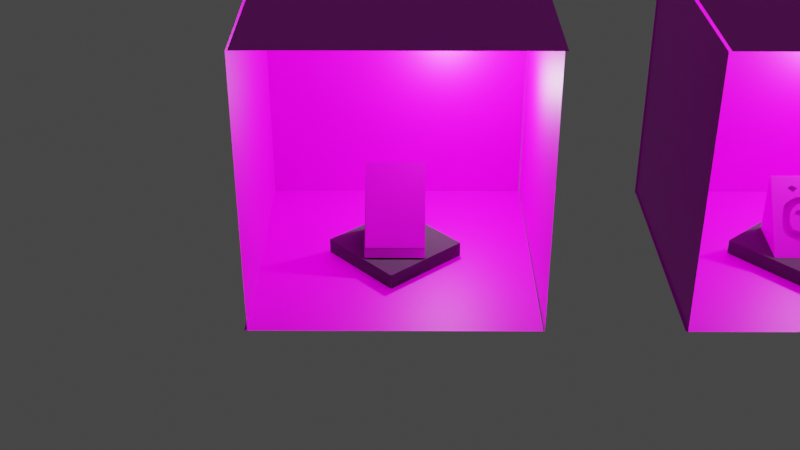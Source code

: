 # Source: blend.blend  (saved by Blender 3.3.6; exported with 4.5.12 LTS)
import bpy
from mathutils import Matrix  # noqa: F401  (used for matrix-valued properties, if any)

bpy.ops.wm.read_factory_settings(use_empty=True)
scene = bpy.context.scene
scene.name = 'Scene'

# ---- collections
col_collection = bpy.data.collections.new('Collection'); scene.collection.children.link(col_collection)

# ---- images (referenced by path relative to the original .blend; pixels are not part of the script)
import os
ASSET_DIR = os.environ.get("B2B_ASSET_DIR", "")  # directory of the original .blend (textures are referenced by path, not embedded)
HERE = os.path.dirname(os.path.abspath(__file__))  # packed textures are extracted next to this script under _unpacked/

def load_image(name, relpath, width, height, colorspace="sRGB"):
    """Load a texture the original file referenced (path relative to the .blend, or extracted next to this script)."""
    p = next((c for c in (os.path.join(HERE, relpath), os.path.join(ASSET_DIR, relpath)) if relpath and os.path.exists(c)), "")
    if p:
        img = bpy.data.images.load(p, check_existing=True)
        img.name = name
    else:  # same state as the original file: an image datablock whose file is absent (Cycles renders it pink)
        img = bpy.data.images.new(name, width, height)
        img.source = "FILE"
        img.filepath = "//" + (relpath or name)
    img.colorspace_settings.name = colorspace
    return img
img_2_jpg = load_image('фон2.jpg', 'фон2.jpg', 1024, 1024, 'sRGB')
img_jpg = load_image('сам.jpg', 'сам.jpg', 1024, 1024, 'sRGB')
img_the_yo_statue__1__jpg = load_image('the-yo-statue (1).jpg', 'the-yo-statue (1).jpg', 1024, 1024, 'sRGB')
img_jpg_1 = load_image('фон.jpg', 'фон.jpg', 1024, 1024, 'sRGB')
img_scale_2400_png = load_image('scale_2400.png', 'scale_2400.png', 1024, 1024, 'sRGB')
img_caption__3__jpg = load_image('caption (3).jpg', 'caption (3).jpg', 1024, 1024, 'sRGB')
img_1613230552_50_p_fon_sinee_nebo_62_jpg = load_image('1613230552_50-p-fon-sinee-nebo-62.jpg', '1613230552_50-p-fon-sinee-nebo-62.jpg', 1024, 1024, 'sRGB')
img_1613230552_50_p_fon_sinee_nebo_62_jpg_001 = load_image('1613230552_50-p-fon-sinee-nebo-62.jpg.001', '1613230552_50-p-fon-sinee-nebo-62.jpg', 1024, 1024, 'sRGB')
img_caption__3__jpg_001 = load_image('caption (3).jpg.001', 'caption (3).jpg', 1024, 1024, 'sRGB')
img_scale_2400_png_001 = load_image('scale_2400.png.001', 'scale_2400.png', 1024, 1024, 'sRGB')
img_jpg_001 = load_image('фон.jpg.001', 'фон.jpg', 1024, 1024, 'sRGB')
img_the_yo_statue__1__jpg_001 = load_image('the-yo-statue (1).jpg.001', 'the-yo-statue (1).jpg', 1024, 1024, 'sRGB')

# ---- materials (node trees are filled in below, after node groups)
mat_material = bpy.data.materials.new('Material')
mat_material.alpha_threshold = 0.0
mat_material.use_transparent_shadow = False
mat_material.diffuse_color = (0.06998, 0.06998, 0.06998, 1.0)
mat_material.roughness = 0.5
mat_material.line_color = (0.0, 0.0, 0.0, 1.0)
mat_x = bpy.data.materials.new('Материал')
mat_x.use_transparent_shadow = False
mat_001 = bpy.data.materials.new('Материал.001')
mat_001.use_transparent_shadow = False
mat_005 = bpy.data.materials.new('Материал.005')
mat_005.use_transparent_shadow = False
mat_002 = bpy.data.materials.new('Материал.002')
mat_002.use_transparent_shadow = False
mat_003 = bpy.data.materials.new('Материал.003')
mat_003.use_transparent_shadow = False
mat_004 = bpy.data.materials.new('Материал.004')
mat_004.use_transparent_shadow = False
mat_006 = bpy.data.materials.new('Материал.006')
mat_006.use_transparent_shadow = False
mat_007 = bpy.data.materials.new('Материал.007')
mat_007.use_transparent_shadow = False
mat_008 = bpy.data.materials.new('Материал.008')
mat_008.use_transparent_shadow = False
mat_009 = bpy.data.materials.new('Материал.009')
mat_009.use_transparent_shadow = False
mat_010 = bpy.data.materials.new('Материал.010')
mat_010.use_transparent_shadow = False
mat_011 = bpy.data.materials.new('Материал.011')
mat_011.use_transparent_shadow = False
mat_012 = bpy.data.materials.new('Материал.012')
mat_012.use_transparent_shadow = False
mat_material_001 = bpy.data.materials.new('Material.001')
mat_material_001.alpha_threshold = 0.0
mat_material_001.use_transparent_shadow = False
mat_material_001.diffuse_color = (0.06998, 0.06998, 0.06998, 1.0)
mat_material_001.roughness = 0.5
mat_material_001.line_color = (0.0, 0.0, 0.0, 1.0)

# ---- material node trees
mat_x.use_nodes = True; mat_x.node_tree.nodes.clear()
_N = mat_x.node_tree.nodes; _L = mat_x.node_tree.links
n0 = _N.new('ShaderNodeOutputMaterial'); n0.name = 'Material Output'; n0.location = (300, 300)
n1 = _N.new('ShaderNodeBsdfPrincipled'); n1.name = 'Principled BSDF'; n1.location = (10, 300)
n1.distribution = 'GGX'
n1.subsurface_method = 'RANDOM_WALK_SKIN'
n1.inputs[3].default_value = 1.45
n1.inputs[27].default_value = (0.0, 0.0, 0.0, 1.0)
n1.inputs[28].default_value = 1.0
n2 = _N.new('ShaderNodeMapping'); n2.name = 'Отображение'; n2.location = (-450, 260)
n2.inputs[3].default_value = (0.9, 1.0, 1.0)
n3 = _N.new('ShaderNodeTexCoord'); n3.name = 'Текстурные координаты'; n3.location = (-630, 260)
n4 = _N.new('ShaderNodeTexImage'); n4.name = 'Изображение-текстура'; n4.location = (-270, 260)
n4.image = img_2_jpg
n4.extension = 'CLIP'
_L.new(n1.outputs[0], n0.inputs[0])
_L.new(n4.outputs[0], n1.inputs[0])
_L.new(n2.outputs[0], n4.inputs[0])
_L.new(n3.outputs[2], n2.inputs[0])
n0.is_active_output = True
mat_001.use_nodes = True; mat_001.node_tree.nodes.clear()
_N = mat_001.node_tree.nodes; _L = mat_001.node_tree.links
n0 = _N.new('ShaderNodeOutputMaterial'); n0.name = 'Material Output'; n0.location = (300, 300)
n1 = _N.new('ShaderNodeBsdfPrincipled'); n1.name = 'Principled BSDF'; n1.location = (10, 300)
n1.distribution = 'GGX'
n1.subsurface_method = 'RANDOM_WALK_SKIN'
n1.inputs[3].default_value = 1.45
n1.inputs[27].default_value = (0.0, 0.0, 0.0, 1.0)
n1.inputs[28].default_value = 1.0
n2 = _N.new('ShaderNodeTexImage'); n2.name = 'Изображение-текстура'; n2.location = (-270, 260)
n2.image = img_jpg
n3 = _N.new('ShaderNodeMapping'); n3.name = 'Отображение'; n3.location = (-450, 260)
n3.inputs[1].default_value = (5.0, 0.0, -23.2)
n3.inputs[2].default_value = (-6.177, 0.2094, 4.676)
n4 = _N.new('ShaderNodeTexCoord'); n4.name = 'Текстурные координаты'; n4.location = (-630, 260)
_L.new(n1.outputs[0], n0.inputs[0])
_L.new(n2.outputs[0], n1.inputs[0])
_L.new(n3.outputs[0], n2.inputs[0])
_L.new(n4.outputs[2], n3.inputs[0])
n0.is_active_output = True
mat_005.use_nodes = True; mat_005.node_tree.nodes.clear()
_N = mat_005.node_tree.nodes; _L = mat_005.node_tree.links
n0 = _N.new('ShaderNodeOutputMaterial'); n0.name = 'Material Output'; n0.location = (300, 300)
n1 = _N.new('ShaderNodeBsdfPrincipled'); n1.name = 'Principled BSDF'; n1.location = (10, 300)
n1.distribution = 'GGX'
n1.subsurface_method = 'RANDOM_WALK_SKIN'
n1.inputs[3].default_value = 1.45
n1.inputs[27].default_value = (0.0, 0.0, 0.0, 1.0)
n1.inputs[28].default_value = 1.0
n2 = _N.new('ShaderNodeTexImage'); n2.name = 'Изображение-текстура'; n2.location = (-270, 260)
n2.image = img_the_yo_statue__1__jpg
n3 = _N.new('ShaderNodeMapping'); n3.name = 'Отображение'; n3.location = (-450, 260)
n3.inputs[1].default_value = (0.0, 3.1, 0.0)
n3.inputs[2].default_value = (0.0, 0.0, -1.564)
n4 = _N.new('ShaderNodeTexCoord'); n4.name = 'Текстурные координаты'; n4.location = (-630, 260)
_L.new(n1.outputs[0], n0.inputs[0])
_L.new(n2.outputs[0], n1.inputs[0])
_L.new(n3.outputs[0], n2.inputs[0])
_L.new(n4.outputs[2], n3.inputs[0])
n0.is_active_output = True
mat_002.use_nodes = True; mat_002.node_tree.nodes.clear()
_N = mat_002.node_tree.nodes; _L = mat_002.node_tree.links
n0 = _N.new('ShaderNodeOutputMaterial'); n0.name = 'Material Output'; n0.location = (300, 300)
n1 = _N.new('ShaderNodeBsdfPrincipled'); n1.name = 'Principled BSDF'; n1.location = (10, 300)
n1.distribution = 'GGX'
n1.subsurface_method = 'RANDOM_WALK_SKIN'
n1.inputs[3].default_value = 1.45
n1.inputs[27].default_value = (0.0, 0.0, 0.0, 1.0)
n1.inputs[28].default_value = 1.0
n2 = _N.new('ShaderNodeTexImage'); n2.name = 'Изображение-текстура'; n2.location = (-270, 260)
n2.image = img_jpg_1
n3 = _N.new('ShaderNodeMapping'); n3.name = 'Отображение'; n3.location = (-450, 260)
n3.inputs[2].default_value = (0.0, 0.0, 1.585)
n4 = _N.new('ShaderNodeTexCoord'); n4.name = 'Текстурные координаты'; n4.location = (-630, 260)
_L.new(n1.outputs[0], n0.inputs[0])
_L.new(n2.outputs[0], n1.inputs[0])
_L.new(n3.outputs[0], n2.inputs[0])
_L.new(n4.outputs[2], n3.inputs[0])
n0.is_active_output = True
mat_003.use_nodes = True; mat_003.node_tree.nodes.clear()
_N = mat_003.node_tree.nodes; _L = mat_003.node_tree.links
n0 = _N.new('ShaderNodeOutputMaterial'); n0.name = 'Material Output'; n0.location = (300, 300)
n1 = _N.new('ShaderNodeBsdfPrincipled'); n1.name = 'Principled BSDF'; n1.location = (10, 300)
n1.distribution = 'GGX'
n1.subsurface_method = 'RANDOM_WALK_SKIN'
n1.inputs[3].default_value = 1.45
n1.inputs[27].default_value = (0.0, 0.0, 0.0, 1.0)
n1.inputs[28].default_value = 1.0
n2 = _N.new('ShaderNodeTexCoord'); n2.name = 'Текстурные координаты'; n2.location = (-630, 260)
n3 = _N.new('ShaderNodeMapping'); n3.name = 'Отображение'; n3.location = (-450, 260)
n3.inputs[2].default_value = (-0.1902, 0.0, 1.566)
n4 = _N.new('ShaderNodeTexImage'); n4.name = 'Изображение-текстура'; n4.location = (-270, 260)
n4.image = img_scale_2400_png
_L.new(n1.outputs[0], n0.inputs[0])
_L.new(n4.outputs[0], n1.inputs[0])
_L.new(n3.outputs[0], n4.inputs[0])
_L.new(n2.outputs[2], n3.inputs[0])
n0.is_active_output = True
mat_004.use_nodes = True; mat_004.node_tree.nodes.clear()
_N = mat_004.node_tree.nodes; _L = mat_004.node_tree.links
n0 = _N.new('ShaderNodeOutputMaterial'); n0.name = 'Material Output'; n0.location = (300, 300)
n1 = _N.new('ShaderNodeBsdfPrincipled'); n1.name = 'Principled BSDF'; n1.location = (10, 300)
n1.distribution = 'GGX'
n1.subsurface_method = 'RANDOM_WALK_SKIN'
n1.inputs[3].default_value = 1.45
n1.inputs[27].default_value = (0.0, 0.0, 0.0, 1.0)
n1.inputs[28].default_value = 1.0
n2 = _N.new('ShaderNodeTexImage'); n2.name = 'Изображение-текстура'; n2.location = (-270, 260)
n2.image = img_caption__3__jpg
n3 = _N.new('ShaderNodeMapping'); n3.name = 'Отображение'; n3.location = (-450, 260)
n3.inputs[2].default_value = (3.138, 0.0, 1.592)
n4 = _N.new('ShaderNodeTexCoord'); n4.name = 'Текстурные координаты'; n4.location = (-630, 260)
_L.new(n1.outputs[0], n0.inputs[0])
_L.new(n2.outputs[0], n1.inputs[0])
_L.new(n3.outputs[0], n2.inputs[0])
_L.new(n4.outputs[2], n3.inputs[0])
n0.is_active_output = True
mat_006.use_nodes = True; mat_006.node_tree.nodes.clear()
_N = mat_006.node_tree.nodes; _L = mat_006.node_tree.links
n0 = _N.new('ShaderNodeOutputMaterial'); n0.name = 'Material Output'; n0.location = (300, 300)
n1 = _N.new('ShaderNodeBsdfPrincipled'); n1.name = 'Principled BSDF'; n1.location = (10, 300)
n1.distribution = 'GGX'
n1.subsurface_method = 'RANDOM_WALK_SKIN'
n1.inputs[3].default_value = 1.45
n1.inputs[27].default_value = (0.0, 0.0, 0.0, 1.0)
n1.inputs[28].default_value = 1.0
n2 = _N.new('ShaderNodeTexImage'); n2.name = 'Изображение-текстура'; n2.location = (-270, 260)
n2.image = img_1613230552_50_p_fon_sinee_nebo_62_jpg
n3 = _N.new('ShaderNodeMapping'); n3.name = 'Отображение'; n3.location = (-450, 260)
n4 = _N.new('ShaderNodeTexCoord'); n4.name = 'Текстурные координаты'; n4.location = (-630, 260)
_L.new(n1.outputs[0], n0.inputs[0])
_L.new(n2.outputs[0], n1.inputs[0])
_L.new(n3.outputs[0], n2.inputs[0])
_L.new(n4.outputs[2], n3.inputs[0])
n0.is_active_output = True
mat_007.use_nodes = True; mat_007.node_tree.nodes.clear()
_N = mat_007.node_tree.nodes; _L = mat_007.node_tree.links
n0 = _N.new('ShaderNodeOutputMaterial'); n0.name = 'Material Output'; n0.location = (300, 300)
n1 = _N.new('ShaderNodeBsdfPrincipled'); n1.name = 'Principled BSDF'; n1.location = (10, 300)
n1.distribution = 'GGX'
n1.subsurface_method = 'RANDOM_WALK_SKIN'
n1.inputs[3].default_value = 1.45
n1.inputs[27].default_value = (0.0, 0.0, 0.0, 1.0)
n1.inputs[28].default_value = 1.0
n2 = _N.new('ShaderNodeTexImage'); n2.name = 'Изображение-текстура'; n2.location = (-270, 260)
n2.image = img_2_jpg
n3 = _N.new('ShaderNodeMapping'); n3.name = 'Отображение'; n3.location = (-450, 260)
n4 = _N.new('ShaderNodeTexCoord'); n4.name = 'Текстурные координаты'; n4.location = (-630, 260)
_L.new(n1.outputs[0], n0.inputs[0])
_L.new(n2.outputs[0], n1.inputs[0])
_L.new(n3.outputs[0], n2.inputs[0])
_L.new(n4.outputs[2], n3.inputs[0])
n0.is_active_output = True
mat_008.use_nodes = True; mat_008.node_tree.nodes.clear()
_N = mat_008.node_tree.nodes; _L = mat_008.node_tree.links
n0 = _N.new('ShaderNodeOutputMaterial'); n0.name = 'Material Output'; n0.location = (300, 300)
n1 = _N.new('ShaderNodeBsdfPrincipled'); n1.name = 'Principled BSDF'; n1.location = (10, 300)
n1.distribution = 'GGX'
n1.subsurface_method = 'RANDOM_WALK_SKIN'
n1.inputs[3].default_value = 1.45
n1.inputs[27].default_value = (0.0, 0.0, 0.0, 1.0)
n1.inputs[28].default_value = 1.0
n2 = _N.new('ShaderNodeTexImage'); n2.name = 'Изображение-текстура'; n2.location = (-270, 260)
n2.image = img_1613230552_50_p_fon_sinee_nebo_62_jpg_001
n3 = _N.new('ShaderNodeMapping'); n3.name = 'Отображение'; n3.location = (-450, 260)
n4 = _N.new('ShaderNodeTexCoord'); n4.name = 'Текстурные координаты'; n4.location = (-630, 260)
_L.new(n1.outputs[0], n0.inputs[0])
_L.new(n2.outputs[0], n1.inputs[0])
_L.new(n3.outputs[0], n2.inputs[0])
_L.new(n4.outputs[2], n3.inputs[0])
n0.is_active_output = True
mat_009.use_nodes = True; mat_009.node_tree.nodes.clear()
_N = mat_009.node_tree.nodes; _L = mat_009.node_tree.links
n0 = _N.new('ShaderNodeOutputMaterial'); n0.name = 'Material Output'; n0.location = (300, 300)
n1 = _N.new('ShaderNodeBsdfPrincipled'); n1.name = 'Principled BSDF'; n1.location = (10, 300)
n1.distribution = 'GGX'
n1.subsurface_method = 'RANDOM_WALK_SKIN'
n1.inputs[3].default_value = 1.45
n1.inputs[27].default_value = (0.0, 0.0, 0.0, 1.0)
n1.inputs[28].default_value = 1.0
n2 = _N.new('ShaderNodeTexImage'); n2.name = 'Изображение-текстура'; n2.location = (-270, 260)
n2.image = img_caption__3__jpg_001
n3 = _N.new('ShaderNodeMapping'); n3.name = 'Отображение'; n3.location = (-450, 260)
n3.inputs[2].default_value = (3.138, 0.0, 1.592)
n4 = _N.new('ShaderNodeTexCoord'); n4.name = 'Текстурные координаты'; n4.location = (-630, 260)
_L.new(n1.outputs[0], n0.inputs[0])
_L.new(n2.outputs[0], n1.inputs[0])
_L.new(n3.outputs[0], n2.inputs[0])
_L.new(n4.outputs[2], n3.inputs[0])
n0.is_active_output = True
mat_010.use_nodes = True; mat_010.node_tree.nodes.clear()
_N = mat_010.node_tree.nodes; _L = mat_010.node_tree.links
n0 = _N.new('ShaderNodeOutputMaterial'); n0.name = 'Material Output'; n0.location = (300, 300)
n1 = _N.new('ShaderNodeBsdfPrincipled'); n1.name = 'Principled BSDF'; n1.location = (10, 300)
n1.distribution = 'GGX'
n1.subsurface_method = 'RANDOM_WALK_SKIN'
n1.inputs[3].default_value = 1.45
n1.inputs[27].default_value = (0.0, 0.0, 0.0, 1.0)
n1.inputs[28].default_value = 1.0
n2 = _N.new('ShaderNodeTexCoord'); n2.name = 'Текстурные координаты'; n2.location = (-630, 260)
n3 = _N.new('ShaderNodeMapping'); n3.name = 'Отображение'; n3.location = (-450, 260)
n3.inputs[2].default_value = (-0.1902, 0.0, 1.566)
n4 = _N.new('ShaderNodeTexImage'); n4.name = 'Изображение-текстура'; n4.location = (-270, 260)
n4.image = img_scale_2400_png_001
_L.new(n1.outputs[0], n0.inputs[0])
_L.new(n4.outputs[0], n1.inputs[0])
_L.new(n3.outputs[0], n4.inputs[0])
_L.new(n2.outputs[2], n3.inputs[0])
n0.is_active_output = True
mat_011.use_nodes = True; mat_011.node_tree.nodes.clear()
_N = mat_011.node_tree.nodes; _L = mat_011.node_tree.links
n0 = _N.new('ShaderNodeOutputMaterial'); n0.name = 'Material Output'; n0.location = (300, 300)
n1 = _N.new('ShaderNodeBsdfPrincipled'); n1.name = 'Principled BSDF'; n1.location = (10, 300)
n1.distribution = 'GGX'
n1.subsurface_method = 'RANDOM_WALK_SKIN'
n1.inputs[3].default_value = 1.45
n1.inputs[27].default_value = (0.0, 0.0, 0.0, 1.0)
n1.inputs[28].default_value = 1.0
n2 = _N.new('ShaderNodeTexImage'); n2.name = 'Изображение-текстура'; n2.location = (-270, 260)
n2.image = img_jpg_001
n3 = _N.new('ShaderNodeMapping'); n3.name = 'Отображение'; n3.location = (-450, 260)
n3.inputs[2].default_value = (0.0, 0.0, 1.585)
n4 = _N.new('ShaderNodeTexCoord'); n4.name = 'Текстурные координаты'; n4.location = (-630, 260)
_L.new(n1.outputs[0], n0.inputs[0])
_L.new(n2.outputs[0], n1.inputs[0])
_L.new(n3.outputs[0], n2.inputs[0])
_L.new(n4.outputs[2], n3.inputs[0])
n0.is_active_output = True
mat_012.use_nodes = True; mat_012.node_tree.nodes.clear()
_N = mat_012.node_tree.nodes; _L = mat_012.node_tree.links
n0 = _N.new('ShaderNodeOutputMaterial'); n0.name = 'Material Output'; n0.location = (300, 300)
n1 = _N.new('ShaderNodeBsdfPrincipled'); n1.name = 'Principled BSDF'; n1.location = (10, 300)
n1.distribution = 'GGX'
n1.subsurface_method = 'RANDOM_WALK_SKIN'
n1.inputs[3].default_value = 1.45
n1.inputs[27].default_value = (0.0, 0.0, 0.0, 1.0)
n1.inputs[28].default_value = 1.0
n2 = _N.new('ShaderNodeTexImage'); n2.name = 'Изображение-текстура'; n2.location = (-270, 260)
n2.image = img_the_yo_statue__1__jpg_001
n3 = _N.new('ShaderNodeMapping'); n3.name = 'Отображение'; n3.location = (-450, 260)
n3.inputs[1].default_value = (0.0, 3.1, 0.0)
n3.inputs[2].default_value = (0.0, 0.0, -1.564)
n4 = _N.new('ShaderNodeTexCoord'); n4.name = 'Текстурные координаты'; n4.location = (-630, 260)
_L.new(n1.outputs[0], n0.inputs[0])
_L.new(n2.outputs[0], n1.inputs[0])
_L.new(n3.outputs[0], n2.inputs[0])
_L.new(n4.outputs[2], n3.inputs[0])
n0.is_active_output = True

# ---- world
world_world = bpy.data.worlds.new('World'); scene.world = world_world
world_world.use_nodes = True; world_world.node_tree.nodes.clear()
_N = world_world.node_tree.nodes; _L = world_world.node_tree.links
n0 = _N.new('ShaderNodeOutputWorld'); n0.name = 'World Output'; n0.location = (300, 300)
n1 = _N.new('ShaderNodeBackground'); n1.name = 'Background'; n1.location = (10, 300)
n1.inputs[0].default_value = (0.05088, 0.05088, 0.05088, 1.0)
_L.new(n1.outputs[0], n0.inputs[0])
n0.is_active_output = True
world_world.color = (0.05088, 0.05088, 0.05088)
world_world.use_sun_shadow = False
world_world.sun_shadow_jitter_overblur = 0.0

# ---- cameras
cam_camera = bpy.data.cameras.new('Camera')
cam_camera.clip_end = 100.0
cam_camera.lens = 52.5
cam_camera.ortho_scale = 7.314

# ---- lights
light_light = bpy.data.lights.new('Light', 'POINT')
light_light.transmission_factor = 0.0
light_light.energy = 1000.0
light_light.shadow_soft_size = 0.1
light_light.shadow_maximum_resolution = 0.006
light_light.use_absolute_resolution = True
light_light_001 = bpy.data.lights.new('Light.001', 'POINT')
light_light_001.transmission_factor = 0.0
light_light_001.energy = 1000.0
light_light_001.shadow_soft_size = 0.1
light_light_001.shadow_maximum_resolution = 0.006
light_light_001.use_absolute_resolution = True

# ---- meshes
me_cube = bpy.data.meshes.new('Cube')
me_cube.from_pydata([(1.0, 1.0, 1.0), (1.0, 1.0, -1.0), (1.0, -1.0, 1.0), (1.0, -1.0, -1.0), (-1.0, 1.0, 1.0), (-1.0, 1.0, -1.0), (-1.0, -1.0, 1.0), (-1.0, -1.0, -1.0)], [], [(0, 4, 6, 2), (3, 2, 6, 7), (7, 6, 4, 5), (5, 1, 3, 7), (1, 0, 2, 3), (5, 4, 0, 1)])
_uv = me_cube.uv_layers.new(name='UVMap')
_uv.uv.foreach_set('vector', [0.625, 0.5, 0.875, 0.5, 0.875, 0.75, 0.625, 0.75, 0.375, 0.75, 0.625, 0.75, 0.625, 1.0, 0.375, 1.0, 0.375, 0.0, 0.625, 0.0, 0.625, 0.25, 0.375, 0.25, 0.125, 0.5, 0.375, 0.5, 0.375, 0.75, 0.125, 0.75, 0.375, 0.5, 0.625, 0.5, 0.625, 0.75, 0.375, 0.75, 0.375, 0.25, 0.625, 0.25, 0.625, 0.5, 0.375, 0.5])
me_cube.materials.append(mat_material)
me_cube.use_mirror_vertex_groups = False
me_cube.update()
me_x = bpy.data.meshes.new('Куб')
me_x.from_pydata([(-1.0, -1.0, -1.0), (-1.006, -0.9732, 0.9986), (-1.0, 1.0, -1.0), (-1.011, 0.9988, 1.003), (1.0, -1.0, -1.0), (-1.002, -0.9779, 0.9949), (1.0, 1.0, -1.0), (-1.006, 1.018, 1.016)], [], [(0, 1, 3, 2), (2, 3, 7, 6), (6, 7, 5, 4), (4, 5, 1, 0), (2, 6, 4, 0), (7, 3, 1, 5)])
_uv = me_x.uv_layers.new(name='UVКарта')
_uv.uv.foreach_set('vector', [0.375, 0.0, 0.625, 0.0, 0.625, 0.25, 0.375, 0.25, 0.375, 0.25, 0.625, 0.25, 0.625, 0.5, 0.375, 0.5, 0.375, 0.5, 0.625, 0.5, 0.625, 0.75, 0.375, 0.75, 0.375, 0.75, 0.625, 0.75, 0.625, 1.0, 0.375, 1.0, 0.125, 0.5, 0.375, 0.5, 0.375, 0.75, 0.125, 0.75, 0.625, 0.5, 0.875, 0.5, 0.875, 0.75, 0.625, 0.75])
me_x.materials.append(mat_x)
me_x.update()
me_x_1 = bpy.data.meshes.new('Плоскость')
me_x_1.from_pydata([(-1.0, -1.0, 0.0), (1.0, -1.0, 0.0), (-1.0, 1.0, 0.0), (1.0, 1.0, 0.0), (-1.0, 1.0, 0.0), (1.0, 1.0, 0.0), (-1.0, -1.0, 0.0), (1.0, -1.0, 0.0)], [], [(0, 1, 3, 2), (2, 3, 5, 4), (1, 0, 6, 7)])
_uv = me_x_1.uv_layers.new(name='UVКарта')
_uv.uv.foreach_set('vector', [0.0, 0.0, 1.0, 0.0, 1.0, 1.0, 0.0, 1.0, 0.0, 1.0, 1.0, 1.0, 1.0, 1.0, 0.0, 1.0, 1.0, 0.0, 0.0, 0.0, 0.0, 0.0, 1.0, 0.0])
me_x_1.materials.append(mat_001)
me_x_1.update()
me_001 = bpy.data.meshes.new('Плоскость.001')
me_001.from_pydata([(-1.0, -1.0, 0.0), (1.0, -1.0, 0.0), (-1.0, 1.0, 0.0), (1.0, 1.0, 0.0)], [], [(0, 1, 3, 2)])
_uv = me_001.uv_layers.new(name='UVКарта')
_uv.uv.foreach_set('vector', [0.0, 0.0, 1.0, 0.0, 1.0, 1.0, 0.0, 1.0])
me_001.materials.append(mat_005)
me_001.update()
me_002 = bpy.data.meshes.new('Плоскость.002')
me_002.from_pydata([(-1.0, -1.0, 0.0), (1.0, -1.0, 0.0), (-1.0, 1.0, 0.0), (1.0, 1.0, 0.0)], [], [(0, 1, 3, 2)])
_uv = me_002.uv_layers.new(name='UVКарта')
_uv.uv.foreach_set('vector', [0.0, 0.0, 1.0, 0.0, 1.0, 1.0, 0.0, 1.0])
me_002.materials.append(mat_002)
me_002.update()
me_003 = bpy.data.meshes.new('Плоскость.003')
me_003.from_pydata([(-1.0, -1.0, 0.0), (1.0, -1.0, 0.0), (-1.0, 1.0, 0.0), (1.0, 1.0, 0.0)], [], [(0, 1, 3, 2)])
_uv = me_003.uv_layers.new(name='UVКарта')
_uv.uv.foreach_set('vector', [0.0, 0.0, 1.0, 0.0, 1.0, 1.0, 0.0, 1.0])
me_003.materials.append(mat_003)
me_003.update()
me_004 = bpy.data.meshes.new('Плоскость.004')
me_004.from_pydata([(-1.0, -1.0, 0.0), (1.0, -1.0, 0.0), (-1.0, 1.0, 0.0), (1.0, 1.0, 0.0)], [], [(0, 1, 3, 2)])
_uv = me_004.uv_layers.new(name='UVКарта')
_uv.uv.foreach_set('vector', [0.0, 0.0, 1.0, 0.0, 1.0, 1.0, 0.0, 1.0])
me_004.materials.append(mat_004)
me_004.update()
me_005 = bpy.data.meshes.new('Плоскость.005')
me_005.from_pydata([(-1.0, -1.0, 0.0), (1.0, -1.0, 0.0), (-1.0, 1.0, 0.0), (1.0, 1.0, 0.0)], [], [(0, 1, 3, 2)])
_uv = me_005.uv_layers.new(name='UVКарта')
_uv.uv.foreach_set('vector', [0.0, 0.0, 1.0, 0.0, 1.0, 1.0, 0.0, 1.0])
me_005.materials.append(mat_006)
me_005.update()
me_001_1 = bpy.data.meshes.new('Куб.001')
me_001_1.from_pydata([(-1.0, -1.0, -1.0), (-0.9601, 0.994, 0.997), (-1.0, 1.0, -1.0), (-0.9913, 1.006, 0.9999), (1.0, -1.0, -1.0), (0.9696, 1.017, 1.022), (1.0, 1.0, -1.0), (1.0, 1.0, 1.0), (-0.1107, 0.0276, 0.02917), (0.2077, 0.04417, 0.04599), (0.5159, 0.1078, 0.1101), (0.6242, 0.2335, 0.2362), (0.6293, 0.4164, 0.4195), (0.4154, 0.5048, 0.508), (0.1637, 0.5103, 0.5133), (-0.1804, 0.481, 0.4835), (-0.4348, 0.3862, 0.3883), (-0.5915, 0.2835, 0.2855), (-0.6544, 0.08907, 0.09074), (-0.6715, -0.1598, -0.1585), (-0.6833, -0.3356, -0.3346), (-0.5383, -0.4867, -0.4859), (-0.1756, -0.5983, -0.5977), (0.1422, -0.6081, -0.6075), (0.3688, -0.5681, -0.5675), (0.5658, -0.5228, -0.522), (0.6074, -0.4685, -0.4676), (0.6448, -0.3556, -0.3543), (0.5647, -0.3297, -0.3285), (0.3554, -0.3527, -0.3517), (0.09501, -0.3731, -0.3722), (-0.1641, -0.3524, -0.3514), (-0.348, -0.3061, -0.305), (-0.4356, -0.1415, -0.1401), (-0.3958, 0.08649, 0.08815), (-0.296, 0.2199, 0.2218), (-0.1276, 0.3175, 0.3197), (0.1001, 0.3484, 0.3509), (0.3891, 0.3317, 0.3344), (0.3488, 0.2169, 0.2193), (0.1304, 0.1747, 0.1767), (-0.1661, 0.1641, 0.1658), (-0.2732, 0.06176, 0.06338), (-0.2776, 0.5987, 0.6014), (-0.4481, 0.7039, 0.7068), (-0.3058, 0.7776, 0.7807), (-0.1041, 0.7068, 0.7099), (0.3237, 0.617, 0.6204), (0.1536, 0.7038, 0.7072), (0.3081, 0.7855, 0.7893), (0.4686, 0.7189, 0.7226), (-0.1105, 0.2291, -0.1719), (0.2078, 0.2457, -0.155), (0.5161, 0.3093, -0.09096), (0.6243, 0.435, 0.03516), (0.6294, 0.6179, 0.2185), (0.4155, 0.7063, 0.3069), (0.1638, 0.7118, 0.3122), (-0.1802, 0.6825, 0.2825), (-0.4346, 0.5877, 0.1873), (-0.5913, 0.485, 0.08442), (-0.6542, 0.2906, -0.1103), (-0.6713, 0.04167, -0.3596), (-0.6832, -0.1341, -0.5357), (-0.5381, -0.2852, -0.6869), (-0.1755, -0.3968, -0.7988), (0.1423, -0.4066, -0.8085), (0.3689, -0.3666, -0.7685), (0.566, -0.3213, -0.723), (0.6075, -0.267, -0.6686), (0.645, -0.1541, -0.5554), (0.5649, -0.1282, -0.5295), (0.3555, -0.1512, -0.5528), (0.09517, -0.1716, -0.5732), (-0.1639, -0.1509, -0.5524), (-0.3478, -0.1046, -0.5061), (-0.4355, 0.06004, -0.3412), (-0.3957, 0.288, -0.1129), (-0.2959, 0.4214, 0.02076), (-0.1274, 0.519, 0.1186), (0.1003, 0.5499, 0.1498), (0.3893, 0.5332, 0.1333), (0.349, 0.4184, 0.01826), (0.1306, 0.3762, -0.02431), (-0.166, 0.3656, -0.0352), (-0.2731, 0.2632, -0.1377), (-0.2774, 0.8002, 0.4004), (-0.4479, 0.9054, 0.5057), (-0.3057, 0.9791, 0.5797), (-0.104, 0.9083, 0.5089), (0.3239, 0.8185, 0.4193), (0.1538, 0.9053, 0.5061), (0.3083, 0.987, 0.5882), (0.4687, 0.9204, 0.5216)], [], [(0, 1, 3, 2), (2, 3, 7, 6), (6, 7, 5, 4), (4, 27, 26, 25, 24, 23, 22, 21, 20, 0), (2, 6, 4, 0), (7, 3, 1, 5), (92, 91, 90, 93), (0, 20, 19, 18, 17, 16, 15, 14, 13, 12, 11, 10, 9, 8, 42, 41, 40, 39, 38, 37, 36, 35, 34, 33, 32, 31, 30, 29, 28, 27, 4, 5, 50, 47, 48, 46, 43, 44, 1), (1, 44, 45, 46, 48, 49, 50, 5), (23, 24, 67, 66), (36, 37, 80, 79), (9, 10, 53, 52), (88, 87, 86, 89), (71, 72, 73, 74, 75, 76, 77, 78, 79, 80, 81, 82, 83, 84, 85, 51, 52, 53, 54, 55, 56, 57, 58, 59, 60, 61, 62, 63, 64, 65, 66, 67, 68, 69, 70), (47, 50, 93, 90), (10, 11, 54, 53), (37, 38, 81, 80), (24, 25, 68, 67), (11, 12, 55, 54), (38, 39, 82, 81), (25, 26, 69, 68), (12, 13, 56, 55), (39, 40, 83, 82), (26, 27, 70, 69), (13, 14, 57, 56), (40, 41, 84, 83), (27, 28, 71, 70), (48, 46, 89, 91), (14, 15, 58, 57), (41, 42, 85, 84), (28, 29, 72, 71), (15, 16, 59, 58), (42, 8, 51, 85), (29, 30, 73, 72), (16, 17, 60, 59), (44, 43, 86, 87), (30, 31, 74, 73), (17, 18, 61, 60), (45, 44, 87, 88), (31, 32, 75, 74), (18, 19, 62, 61), (46, 45, 88, 89), (32, 33, 76, 75), (19, 20, 63, 62), (43, 46, 89, 86), (33, 34, 77, 76), (20, 21, 64, 63), (48, 47, 90, 91), (34, 35, 78, 77), (21, 22, 65, 64), (49, 48, 91, 92), (8, 9, 52, 51), (35, 36, 79, 78), (22, 23, 66, 65), (50, 49, 92, 93)])
_uv = me_001_1.uv_layers.new(name='UVКарта')
_uv.uv.foreach_set('vector', [0.375, 0.0, 0.625, 0.0, 0.625, 0.25, 0.375, 0.25, 0.375, 0.25, 0.625, 0.25, 0.625, 0.5, 0.375, 0.5, 0.375, 0.5, 0.625, 0.5, 0.625, 0.75, 0.375, 0.75, 0.375, 0.75, 0.4551, 0.7937, 0.441, 0.7986, 0.4343, 0.8039, 0.4287, 0.8288, 0.4238, 0.8573, 0.4251, 0.8972, 0.4392, 0.943, 0.4581, 0.9616, 0.375, 1.0, 0.125, 0.5, 0.375, 0.5, 0.375, 0.75, 0.125, 0.75, 0.625, 0.5, 0.875, 0.5, 0.875, 0.75, 0.625, 0.75, 0.5972, 0.8357, 0.5872, 0.8557, 0.5762, 0.8338, 0.5887, 0.815, 0.375, 1.0, 0.4581, 0.9616, 0.4801, 0.9604, 0.5113, 0.9587, 0.5356, 0.9511, 0.5483, 0.9312, 0.5598, 0.8986, 0.5631, 0.8544, 0.5621, 0.8221, 0.5509, 0.7947, 0.5282, 0.7956, 0.5127, 0.8096, 0.505, 0.8489, 0.5032, 0.8894, 0.5076, 0.9101, 0.5202, 0.8966, 0.5213, 0.8587, 0.5264, 0.8308, 0.5406, 0.8256, 0.543, 0.8626, 0.5394, 0.8918, 0.5273, 0.9132, 0.5108, 0.9258, 0.4823, 0.9305, 0.4617, 0.9192, 0.4558, 0.8959, 0.4531, 0.8632, 0.4555, 0.8303, 0.4583, 0.8038, 0.4551, 0.7937, 0.375, 0.75, 0.625, 0.75, 0.5887, 0.815, 0.5762, 0.8338, 0.5872, 0.8557, 0.5879, 0.889, 0.5746, 0.9113, 0.588, 0.9334, 0.625, 1.0, 0.625, 1.0, 0.588, 0.9334, 0.597, 0.9151, 0.5879, 0.889, 0.5872, 0.8557, 0.5972, 0.8357, 0.5887, 0.815, 0.625, 0.75, 0.4238, 0.8573, 0.4287, 0.8288, 0.4287, 0.8288, 0.4238, 0.8573, 0.5394, 0.8918, 0.543, 0.8626, 0.543, 0.8626, 0.5394, 0.8918, 0.505, 0.8489, 0.5127, 0.8096, 0.5127, 0.8096, 0.505, 0.8489, 0.597, 0.9151, 0.588, 0.9334, 0.5746, 0.9113, 0.5879, 0.889, 0.4583, 0.8038, 0.4555, 0.8303, 0.4531, 0.8632, 0.4558, 0.8959, 0.4617, 0.9192, 0.4823, 0.9305, 0.5108, 0.9258, 0.5273, 0.9132, 0.5394, 0.8918, 0.543, 0.8626, 0.5406, 0.8256, 0.5264, 0.8308, 0.5213, 0.8587, 0.5202, 0.8966, 0.5076, 0.9101, 0.5032, 0.8894, 0.505, 0.8489, 0.5127, 0.8096, 0.5282, 0.7956, 0.5509, 0.7947, 0.5621, 0.8221, 0.5631, 0.8544, 0.5598, 0.8986, 0.5483, 0.9312, 0.5356, 0.9511, 0.5113, 0.9587, 0.4801, 0.9604, 0.4581, 0.9616, 0.4392, 0.943, 0.4251, 0.8972, 0.4238, 0.8573, 0.4287, 0.8288, 0.4343, 0.8039, 0.441, 0.7986, 0.4551, 0.7937, 0.5762, 0.8338, 0.5887, 0.815, 0.5887, 0.815, 0.5762, 0.8338, 0.5127, 0.8096, 0.5282, 0.7956, 0.5282, 0.7956, 0.5127, 0.8096, 0.543, 0.8626, 0.5406, 0.8256, 0.5406, 0.8256, 0.543, 0.8626, 0.4287, 0.8288, 0.4343, 0.8039, 0.4343, 0.8039, 0.4287, 0.8288, 0.5282, 0.7956, 0.5509, 0.7947, 0.5509, 0.7947, 0.5282, 0.7956, 0.5406, 0.8256, 0.5264, 0.8308, 0.5264, 0.8308, 0.5406, 0.8256, 0.4343, 0.8039, 0.441, 0.7986, 0.441, 0.7986, 0.4343, 0.8039, 0.5509, 0.7947, 0.5621, 0.8221, 0.5621, 0.8221, 0.5509, 0.7947, 0.5264, 0.8308, 0.5213, 0.8587, 0.5213, 0.8587, 0.5264, 0.8308, 0.441, 0.7986, 0.4551, 0.7937, 0.4551, 0.7937, 0.441, 0.7986, 0.5621, 0.8221, 0.5631, 0.8544, 0.5631, 0.8544, 0.5621, 0.8221, 0.5213, 0.8587, 0.5202, 0.8966, 0.5202, 0.8966, 0.5213, 0.8587, 0.4551, 0.7937, 0.4583, 0.8038, 0.4583, 0.8038, 0.4551, 0.7937, 0.5872, 0.8557, 0.5879, 0.889, 0.5879, 0.889, 0.5872, 0.8557, 0.5631, 0.8544, 0.5598, 0.8986, 0.5598, 0.8986, 0.5631, 0.8544, 0.5202, 0.8966, 0.5076, 0.9101, 0.5076, 0.9101, 0.5202, 0.8966, 0.4583, 0.8038, 0.4555, 0.8303, 0.4555, 0.8303, 0.4583, 0.8038, 0.5598, 0.8986, 0.5483, 0.9312, 0.5483, 0.9312, 0.5598, 0.8986, 0.5076, 0.9101, 0.5032, 0.8894, 0.5032, 0.8894, 0.5076, 0.9101, 0.4555, 0.8303, 0.4531, 0.8632, 0.4531, 0.8632, 0.4555, 0.8303, 0.5483, 0.9312, 0.5356, 0.9511, 0.5356, 0.9511, 0.5483, 0.9312, 0.588, 0.9334, 0.5746, 0.9113, 0.5746, 0.9113, 0.588, 0.9334, 0.4531, 0.8632, 0.4558, 0.8959, 0.4558, 0.8959, 0.4531, 0.8632, 0.5356, 0.9511, 0.5113, 0.9587, 0.5113, 0.9587, 0.5356, 0.9511, 0.597, 0.9151, 0.588, 0.9334, 0.588, 0.9334, 0.597, 0.9151, 0.4558, 0.8959, 0.4617, 0.9192, 0.4617, 0.9192, 0.4558, 0.8959, 0.5113, 0.9587, 0.4801, 0.9604, 0.4801, 0.9604, 0.5113, 0.9587, 0.5879, 0.889, 0.597, 0.9151, 0.597, 0.9151, 0.5879, 0.889, 0.4617, 0.9192, 0.4823, 0.9305, 0.4823, 0.9305, 0.4617, 0.9192, 0.4801, 0.9604, 0.4581, 0.9616, 0.4581, 0.9616, 0.4801, 0.9604, 0.5746, 0.9113, 0.5879, 0.889, 0.5879, 0.889, 0.5746, 0.9113, 0.4823, 0.9305, 0.5108, 0.9258, 0.5108, 0.9258, 0.4823, 0.9305, 0.4581, 0.9616, 0.4392, 0.943, 0.4392, 0.943, 0.4581, 0.9616, 0.5872, 0.8557, 0.5762, 0.8338, 0.5762, 0.8338, 0.5872, 0.8557, 0.5108, 0.9258, 0.5273, 0.9132, 0.5273, 0.9132, 0.5108, 0.9258, 0.4392, 0.943, 0.4251, 0.8972, 0.4251, 0.8972, 0.4392, 0.943, 0.5972, 0.8357, 0.5872, 0.8557, 0.5872, 0.8557, 0.5972, 0.8357, 0.5032, 0.8894, 0.505, 0.8489, 0.505, 0.8489, 0.5032, 0.8894, 0.5273, 0.9132, 0.5394, 0.8918, 0.5394, 0.8918, 0.5273, 0.9132, 0.4251, 0.8972, 0.4238, 0.8573, 0.4238, 0.8573, 0.4251, 0.8972, 0.5887, 0.815, 0.5972, 0.8357, 0.5972, 0.8357, 0.5887, 0.815])
me_001_1.materials.append(mat_007)
me_001_1.update()
me_006 = bpy.data.meshes.new('Плоскость.006')
me_006.from_pydata([(-1.0, -1.0, 0.0), (1.0, -1.0, 0.0), (-1.0, 1.0, 0.0), (1.0, 1.0, 0.0)], [], [(0, 1, 3, 2)])
_uv = me_006.uv_layers.new(name='UVКарта')
_uv.uv.foreach_set('vector', [0.0, 0.0, 1.0, 0.0, 1.0, 1.0, 0.0, 1.0])
me_006.materials.append(mat_008)
me_006.update()
me_007 = bpy.data.meshes.new('Плоскость.007')
me_007.from_pydata([(-1.0, -1.0, 0.0), (1.0, -1.0, 0.0), (-1.0, 1.0, 0.0), (1.0, 1.0, 0.0)], [], [(0, 1, 3, 2)])
_uv = me_007.uv_layers.new(name='UVКарта')
_uv.uv.foreach_set('vector', [0.0, 0.0, 1.0, 0.0, 1.0, 1.0, 0.0, 1.0])
me_007.materials.append(mat_009)
me_007.update()
me_008 = bpy.data.meshes.new('Плоскость.008')
me_008.from_pydata([(-1.0, -1.0, 0.0), (1.0, -1.0, 0.0), (-1.0, 1.0, 0.0), (1.0, 1.0, 0.0)], [], [(0, 1, 3, 2)])
_uv = me_008.uv_layers.new(name='UVКарта')
_uv.uv.foreach_set('vector', [0.0, 0.0, 1.0, 0.0, 1.0, 1.0, 0.0, 1.0])
me_008.materials.append(mat_010)
me_008.update()
me_009 = bpy.data.meshes.new('Плоскость.009')
me_009.from_pydata([(-1.0, -1.0, 0.0), (1.0, -1.0, 0.0), (-1.0, 1.0, 0.0), (1.0, 1.0, 0.0)], [], [(0, 1, 3, 2)])
_uv = me_009.uv_layers.new(name='UVКарта')
_uv.uv.foreach_set('vector', [0.0, 0.0, 1.0, 0.0, 1.0, 1.0, 0.0, 1.0])
me_009.materials.append(mat_011)
me_009.update()
me_010 = bpy.data.meshes.new('Плоскость.010')
me_010.from_pydata([(-1.0, -1.0, 0.0), (1.0, -1.0, 0.0), (-1.0, 1.0, 0.0), (1.0, 1.0, 0.0)], [], [(0, 1, 3, 2)])
_uv = me_010.uv_layers.new(name='UVКарта')
_uv.uv.foreach_set('vector', [0.0, 0.0, 1.0, 0.0, 1.0, 1.0, 0.0, 1.0])
me_010.materials.append(mat_012)
me_010.update()
me_cube_001 = bpy.data.meshes.new('Cube.001')
me_cube_001.from_pydata([(1.0, 1.0, 1.0), (1.0, 1.0, -1.0), (1.0, -1.0, 1.0), (1.0, -1.0, -1.0), (-1.0, 1.0, 1.0), (-1.0, 1.0, -1.0), (-1.0, -1.0, 1.0), (-1.0, -1.0, -1.0)], [], [(0, 4, 6, 2), (3, 2, 6, 7), (7, 6, 4, 5), (5, 1, 3, 7), (1, 0, 2, 3), (5, 4, 0, 1)])
_uv = me_cube_001.uv_layers.new(name='UVMap')
_uv.uv.foreach_set('vector', [0.625, 0.5, 0.875, 0.5, 0.875, 0.75, 0.625, 0.75, 0.375, 0.75, 0.625, 0.75, 0.625, 1.0, 0.375, 1.0, 0.375, 0.0, 0.625, 0.0, 0.625, 0.25, 0.375, 0.25, 0.125, 0.5, 0.375, 0.5, 0.375, 0.75, 0.125, 0.75, 0.375, 0.5, 0.625, 0.5, 0.625, 0.75, 0.375, 0.75, 0.375, 0.25, 0.625, 0.25, 0.625, 0.5, 0.375, 0.5])
me_cube_001.materials.append(mat_material_001)
me_cube_001.use_mirror_vertex_groups = False
me_cube_001.update()

# ---- objects
ob_cube = bpy.data.objects.new('Cube', me_cube)
ob_light = bpy.data.objects.new('Light', light_light)
ob_camera = bpy.data.objects.new('Camera', cam_camera)
ob_x = bpy.data.objects.new('Куб', me_x)
ob_x_1 = bpy.data.objects.new('Плоскость', me_x_1)
ob_001 = bpy.data.objects.new('Плоскость.001', me_001)
ob_002 = bpy.data.objects.new('Плоскость.002', me_002)
ob_003 = bpy.data.objects.new('Плоскость.003', me_003)
ob_004 = bpy.data.objects.new('Плоскость.004', me_004)
ob_005 = bpy.data.objects.new('Плоскость.005', me_005)
ob_001_1 = bpy.data.objects.new('Куб.001', me_001_1)
ob_006 = bpy.data.objects.new('Плоскость.006', me_006)
ob_007 = bpy.data.objects.new('Плоскость.007', me_007)
ob_008 = bpy.data.objects.new('Плоскость.008', me_008)
ob_009 = bpy.data.objects.new('Плоскость.009', me_009)
ob_010 = bpy.data.objects.new('Плоскость.010', me_010)
ob_light_001 = bpy.data.objects.new('Light.001', light_light_001)
ob_cube_001 = bpy.data.objects.new('Cube.001', me_cube_001)

# ---- transforms, parenting, visibility, modifiers, constraints
ob_cube.location = (0.0, 0.0, -0.3139)
ob_cube.rotation_euler = (0.0, -0.0, 0.738)
ob_cube.scale = (1.564, 1.564, 0.3147)
ob_cube.lock_rotations_4d = False
ob_cube.empty_display_type = 'ARROWS'
ob_cube.lineart.crease_threshold = 0.0
ob_light.location = (-2.216, 1.849, 4.908)
ob_light.rotation_euler = (0.6503, 0.05522, 1.866)
ob_light.lock_rotations_4d = False
ob_light.empty_display_type = 'ARROWS'
ob_light.color = (0.0, 0.0, 0.0, 0.0)
ob_light.lineart.crease_threshold = 0.0
ob_camera.location = (34.04, 0.348, 20.01)
ob_camera.rotation_euler = (1.053, -1.215e-05, 1.576)
ob_camera.lock_rotations_4d = False
ob_camera.empty_display_type = 'ARROWS'
ob_camera.color = (0.0, 0.0, 0.0, 0.0)
ob_camera.display_type = 'WIRE'
ob_camera.lineart.crease_threshold = 0.0
ob_x.location = (0.1897, 0.0, 1.301)
ob_x.scale = (1.0, 1.0, 1.25)
ob_x_1.location = (0.1099, 0.009719, 1.442)
ob_x_1.rotation_euler = (0.001217, 0.8975, 0.0009517)
ob_x_1.scale = (1.43, 0.9776, 1.482)
ob_001.location = (0.0, 0.0, -0.5056)
ob_001.scale = (4.585, 4.585, 4.585)
ob_002.location = (-4.597, 0.0, 3.984)
ob_002.rotation_euler = (0.0, -1.569, 0.0)
ob_002.scale = (4.585, 4.585, 4.585)
ob_003.location = (-0.04799, -4.518, 3.984)
ob_003.rotation_euler = (0.0, -1.569, -1.568)
ob_003.scale = (4.585, 4.585, 4.585)
ob_004.location = (-0.04799, 4.62, 3.984)
ob_004.rotation_euler = (0.0, -1.569, -1.568)
ob_004.scale = (4.585, 4.585, 4.585)
ob_005.location = (0.0, 0.1417, 8.597)
ob_005.scale = (4.585, 4.585, 4.585)
ob_001_1.location = (0.07968, 13.58, 1.014)
ob_001_1.rotation_euler = (0.0, -0.0, 1.538)
ob_006.location = (0.0, 13.67, 8.597)
ob_006.scale = (4.585, 4.585, 4.585)
ob_007.location = (-0.04799, 18.15, 3.984)
ob_007.rotation_euler = (0.0, -1.569, -1.568)
ob_007.scale = (4.585, 4.585, 4.585)
ob_008.location = (-0.04799, 9.009, 3.984)
ob_008.rotation_euler = (0.0, -1.569, -1.568)
ob_008.scale = (4.585, 4.585, 4.585)
ob_009.location = (-4.597, 13.53, 3.984)
ob_009.rotation_euler = (0.0, -1.569, 0.0)
ob_009.scale = (4.585, 4.585, 4.585)
ob_010.location = (0.0, 13.53, -0.5056)
ob_010.scale = (4.585, 4.585, 4.585)
ob_light_001.location = (-2.216, 15.38, 4.908)
ob_light_001.rotation_euler = (0.6503, 0.05522, 1.866)
ob_light_001.lock_rotations_4d = False
ob_light_001.empty_display_type = 'ARROWS'
ob_light_001.color = (0.0, 0.0, 0.0, 0.0)
ob_light_001.lineart.crease_threshold = 0.0
ob_cube_001.location = (0.0, 13.53, -0.3139)
ob_cube_001.rotation_euler = (0.0, -0.0, 0.738)
ob_cube_001.scale = (1.564, 1.564, 0.3147)
ob_cube_001.lock_rotations_4d = False
ob_cube_001.empty_display_type = 'ARROWS'
ob_cube_001.lineart.crease_threshold = 0.0

# ---- collection membership
col_collection.objects.link(ob_cube)
col_collection.objects.link(ob_light)
col_collection.objects.link(ob_camera)
col_collection.objects.link(ob_x)
col_collection.objects.link(ob_x_1)
col_collection.objects.link(ob_001)
col_collection.objects.link(ob_002)
col_collection.objects.link(ob_003)
col_collection.objects.link(ob_004)
col_collection.objects.link(ob_005)
col_collection.objects.link(ob_001_1)
col_collection.objects.link(ob_006)
col_collection.objects.link(ob_007)
col_collection.objects.link(ob_008)
col_collection.objects.link(ob_009)
col_collection.objects.link(ob_010)
col_collection.objects.link(ob_light_001)
col_collection.objects.link(ob_cube_001)

# ---- scene / render settings (as saved in the file)
scene.camera = ob_camera
scene.frame_start = 1; scene.frame_end = 250; scene.frame_set(1)
scene.render.engine = 'BLENDER_EEVEE_NEXT'
scene.cycles.sampling_pattern = 'TABULATED_SOBOL'
scene.cycles.use_light_tree = False
scene.view_settings.view_transform = 'Filmic'
bpy.context.view_layer.update()

